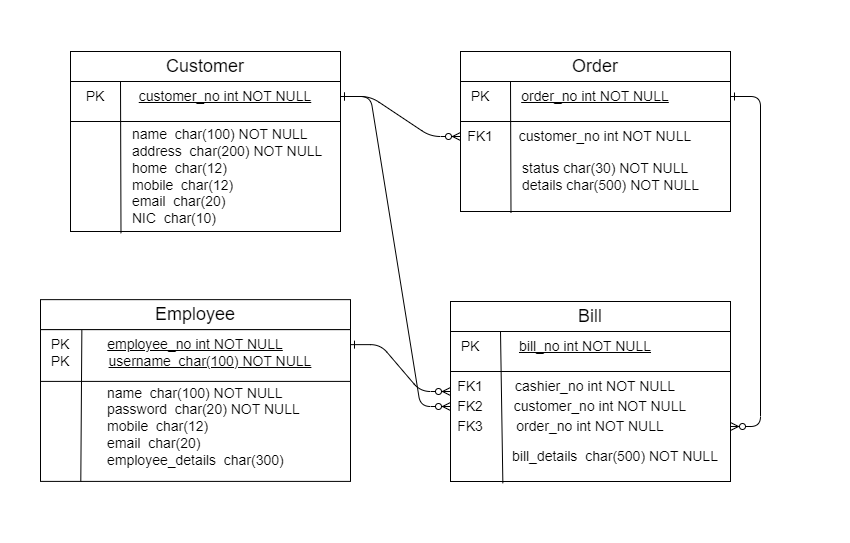

The diagram above was exported from draw.io. Its source (the exported page's mxGraphModel, read from the mxfile embedded in the PNG):
<mxGraphModel dx="1050" dy="523" grid="1" gridSize="10" guides="1" tooltips="1" connect="1" arrows="1" fold="1" page="1" pageScale="1" pageWidth="850" pageHeight="1100" math="0" shadow="0" extFonts="Permanent Marker^https://fonts.googleapis.com/css?family=Permanent+Marker">
  <root>
    <mxCell id="0" />
    <mxCell id="1" parent="0" />
    <mxCell id="vYuvH1Ox7ozpqlRXi8tO-2" value="&lt;font style=&quot;font-size: 18px;&quot;&gt;Customer&lt;/font&gt;" style="rounded=0;whiteSpace=wrap;html=1;" parent="1" vertex="1">
      <mxGeometry x="70" y="540" width="270" height="30" as="geometry" />
    </mxCell>
    <mxCell id="vYuvH1Ox7ozpqlRXi8tO-4" value="" style="rounded=0;whiteSpace=wrap;html=1;" parent="1" vertex="1">
      <mxGeometry x="70" y="570" width="270" height="60" as="geometry" />
    </mxCell>
    <mxCell id="vYuvH1Ox7ozpqlRXi8tO-8" value="" style="rounded=0;whiteSpace=wrap;html=1;" parent="1" vertex="1">
      <mxGeometry x="70" y="610" width="270" height="110" as="geometry" />
    </mxCell>
    <mxCell id="vYuvH1Ox7ozpqlRXi8tO-9" value="" style="endArrow=none;html=1;rounded=0;entryX=0.25;entryY=0;entryDx=0;entryDy=0;exitX=0.187;exitY=1.016;exitDx=0;exitDy=0;exitPerimeter=0;" parent="1" source="vYuvH1Ox7ozpqlRXi8tO-8" edge="1">
      <mxGeometry width="50" height="50" relative="1" as="geometry">
        <mxPoint x="120" y="690" as="sourcePoint" />
        <mxPoint x="120" y="570" as="targetPoint" />
      </mxGeometry>
    </mxCell>
    <mxCell id="vYuvH1Ox7ozpqlRXi8tO-10" value="&lt;font style=&quot;font-size: 14px;&quot;&gt;PK&lt;/font&gt;" style="text;html=1;strokeColor=none;fillColor=none;align=center;verticalAlign=middle;whiteSpace=wrap;rounded=0;" parent="1" vertex="1">
      <mxGeometry x="70" y="570" width="50" height="30" as="geometry" />
    </mxCell>
    <mxCell id="vYuvH1Ox7ozpqlRXi8tO-11" value="&lt;u&gt;&lt;font style=&quot;font-size: 14px;&quot;&gt;customer_no int NOT NULL&lt;/font&gt;&lt;/u&gt;" style="text;html=1;strokeColor=none;fillColor=none;align=center;verticalAlign=middle;whiteSpace=wrap;rounded=0;" parent="1" vertex="1">
      <mxGeometry x="120" y="570" width="210" height="30" as="geometry" />
    </mxCell>
    <mxCell id="vYuvH1Ox7ozpqlRXi8tO-16" value="&lt;font style=&quot;font-size: 14px;&quot;&gt;name&amp;nbsp; char(100) NOT NULL&lt;br&gt;address&amp;nbsp; char(200) NOT NULL&lt;br&gt;home&amp;nbsp; char(12)&lt;br&gt;mobile&amp;nbsp; char(12)&lt;br&gt;email&amp;nbsp; char(20)&lt;br&gt;NIC&amp;nbsp; char(10)&lt;/font&gt;" style="text;html=1;strokeColor=none;fillColor=none;align=left;verticalAlign=middle;whiteSpace=wrap;rounded=0;" parent="1" vertex="1">
      <mxGeometry x="130" y="650" width="210" height="30" as="geometry" />
    </mxCell>
    <mxCell id="vYuvH1Ox7ozpqlRXi8tO-17" value="&lt;font style=&quot;font-size: 18px;&quot;&gt;Order&lt;/font&gt;" style="rounded=0;whiteSpace=wrap;html=1;" parent="1" vertex="1">
      <mxGeometry x="460" y="540" width="270" height="30" as="geometry" />
    </mxCell>
    <mxCell id="vYuvH1Ox7ozpqlRXi8tO-18" value="" style="rounded=0;whiteSpace=wrap;html=1;" parent="1" vertex="1">
      <mxGeometry x="460" y="570" width="270" height="60" as="geometry" />
    </mxCell>
    <mxCell id="vYuvH1Ox7ozpqlRXi8tO-19" value="" style="rounded=0;whiteSpace=wrap;html=1;" parent="1" vertex="1">
      <mxGeometry x="460" y="610" width="270" height="90" as="geometry" />
    </mxCell>
    <mxCell id="vYuvH1Ox7ozpqlRXi8tO-20" value="" style="endArrow=none;html=1;rounded=0;entryX=0.25;entryY=0;entryDx=0;entryDy=0;exitX=0.187;exitY=1.016;exitDx=0;exitDy=0;exitPerimeter=0;" parent="1" source="vYuvH1Ox7ozpqlRXi8tO-19" edge="1">
      <mxGeometry width="50" height="50" relative="1" as="geometry">
        <mxPoint x="510" y="690" as="sourcePoint" />
        <mxPoint x="510" y="570" as="targetPoint" />
      </mxGeometry>
    </mxCell>
    <mxCell id="vYuvH1Ox7ozpqlRXi8tO-21" value="&lt;font style=&quot;font-size: 14px;&quot;&gt;PK&lt;/font&gt;" style="text;html=1;strokeColor=none;fillColor=none;align=center;verticalAlign=middle;whiteSpace=wrap;rounded=0;" parent="1" vertex="1">
      <mxGeometry x="450" y="570" width="60" height="30" as="geometry" />
    </mxCell>
    <mxCell id="vYuvH1Ox7ozpqlRXi8tO-22" value="&lt;u&gt;&lt;font style=&quot;font-size: 14px;&quot;&gt;order_no int NOT NULL&lt;/font&gt;&lt;/u&gt;" style="text;html=1;strokeColor=none;fillColor=none;align=center;verticalAlign=middle;whiteSpace=wrap;rounded=0;" parent="1" vertex="1">
      <mxGeometry x="490" y="570" width="210" height="30" as="geometry" />
    </mxCell>
    <mxCell id="vYuvH1Ox7ozpqlRXi8tO-23" value="&lt;font style=&quot;font-size: 14px;&quot;&gt;status char(30) NOT NULL&lt;br&gt;details char(500) NOT NULL&lt;/font&gt;" style="text;html=1;strokeColor=none;fillColor=none;align=left;verticalAlign=middle;whiteSpace=wrap;rounded=0;" parent="1" vertex="1">
      <mxGeometry x="520" y="650" width="210" height="30" as="geometry" />
    </mxCell>
    <mxCell id="vYuvH1Ox7ozpqlRXi8tO-24" value="&lt;span style=&quot;font-size: 14px;&quot;&gt;FK1&lt;/span&gt;" style="text;html=1;strokeColor=none;fillColor=none;align=center;verticalAlign=middle;whiteSpace=wrap;rounded=0;" parent="1" vertex="1">
      <mxGeometry x="460" y="610" width="40" height="30" as="geometry" />
    </mxCell>
    <mxCell id="vYuvH1Ox7ozpqlRXi8tO-26" value="&lt;font style=&quot;font-size: 14px;&quot;&gt;customer_no int NOT NULL&lt;/font&gt;" style="text;html=1;strokeColor=none;fillColor=none;align=center;verticalAlign=middle;whiteSpace=wrap;rounded=0;" parent="1" vertex="1">
      <mxGeometry x="500" y="610" width="210" height="30" as="geometry" />
    </mxCell>
    <mxCell id="vYuvH1Ox7ozpqlRXi8tO-34" value="&lt;font style=&quot;font-size: 18px;&quot;&gt;Bill&lt;/font&gt;" style="rounded=0;whiteSpace=wrap;html=1;" parent="1" vertex="1">
      <mxGeometry x="450" y="790" width="280" height="30" as="geometry" />
    </mxCell>
    <mxCell id="vYuvH1Ox7ozpqlRXi8tO-35" value="" style="rounded=0;whiteSpace=wrap;html=1;" parent="1" vertex="1">
      <mxGeometry x="450" y="820" width="280" height="60" as="geometry" />
    </mxCell>
    <mxCell id="vYuvH1Ox7ozpqlRXi8tO-36" value="" style="rounded=0;whiteSpace=wrap;html=1;" parent="1" vertex="1">
      <mxGeometry x="450" y="860" width="280" height="110" as="geometry" />
    </mxCell>
    <mxCell id="vYuvH1Ox7ozpqlRXi8tO-37" value="" style="endArrow=none;html=1;rounded=0;entryX=0.25;entryY=0;entryDx=0;entryDy=0;exitX=0.187;exitY=1.016;exitDx=0;exitDy=0;exitPerimeter=0;" parent="1" source="vYuvH1Ox7ozpqlRXi8tO-36" edge="1">
      <mxGeometry width="50" height="50" relative="1" as="geometry">
        <mxPoint x="500" y="940" as="sourcePoint" />
        <mxPoint x="500" y="820" as="targetPoint" />
      </mxGeometry>
    </mxCell>
    <mxCell id="vYuvH1Ox7ozpqlRXi8tO-38" value="&lt;font style=&quot;font-size: 14px;&quot;&gt;PK&lt;/font&gt;" style="text;html=1;strokeColor=none;fillColor=none;align=center;verticalAlign=middle;whiteSpace=wrap;rounded=0;" parent="1" vertex="1">
      <mxGeometry x="440" y="820" width="60" height="30" as="geometry" />
    </mxCell>
    <mxCell id="vYuvH1Ox7ozpqlRXi8tO-39" value="&lt;u&gt;&lt;font style=&quot;font-size: 14px;&quot;&gt;bill_no int NOT NULL&lt;/font&gt;&lt;/u&gt;" style="text;html=1;strokeColor=none;fillColor=none;align=center;verticalAlign=middle;whiteSpace=wrap;rounded=0;" parent="1" vertex="1">
      <mxGeometry x="480" y="820" width="210" height="30" as="geometry" />
    </mxCell>
    <mxCell id="vYuvH1Ox7ozpqlRXi8tO-40" value="&lt;font style=&quot;font-size: 14px;&quot;&gt;bill_details&amp;nbsp; char(500) NOT NULL&lt;/font&gt;" style="text;html=1;strokeColor=none;fillColor=none;align=left;verticalAlign=middle;whiteSpace=wrap;rounded=0;" parent="1" vertex="1">
      <mxGeometry x="510" y="930" width="210" height="30" as="geometry" />
    </mxCell>
    <mxCell id="vYuvH1Ox7ozpqlRXi8tO-41" value="&lt;span style=&quot;font-size: 14px;&quot;&gt;FK1&lt;/span&gt;" style="text;html=1;strokeColor=none;fillColor=none;align=center;verticalAlign=middle;whiteSpace=wrap;rounded=0;" parent="1" vertex="1">
      <mxGeometry x="440" y="860" width="60" height="30" as="geometry" />
    </mxCell>
    <mxCell id="vYuvH1Ox7ozpqlRXi8tO-42" value="&lt;font style=&quot;font-size: 14px;&quot;&gt;cashier_no int NOT NULL&lt;/font&gt;" style="text;html=1;strokeColor=none;fillColor=none;align=center;verticalAlign=middle;whiteSpace=wrap;rounded=0;" parent="1" vertex="1">
      <mxGeometry x="490" y="860" width="210" height="30" as="geometry" />
    </mxCell>
    <mxCell id="vYuvH1Ox7ozpqlRXi8tO-43" value="&lt;span style=&quot;font-size: 14px;&quot;&gt;FK2&lt;/span&gt;" style="text;html=1;strokeColor=none;fillColor=none;align=center;verticalAlign=middle;whiteSpace=wrap;rounded=0;" parent="1" vertex="1">
      <mxGeometry x="450" y="880" width="40" height="30" as="geometry" />
    </mxCell>
    <mxCell id="vYuvH1Ox7ozpqlRXi8tO-44" value="&lt;font style=&quot;font-size: 14px;&quot;&gt;customer_no int NOT NULL&lt;/font&gt;" style="text;html=1;strokeColor=none;fillColor=none;align=center;verticalAlign=middle;whiteSpace=wrap;rounded=0;" parent="1" vertex="1">
      <mxGeometry x="500" y="880" width="200" height="30" as="geometry" />
    </mxCell>
    <mxCell id="vYuvH1Ox7ozpqlRXi8tO-45" value="&lt;span style=&quot;font-size: 14px;&quot;&gt;FK3&lt;/span&gt;" style="text;html=1;strokeColor=none;fillColor=none;align=center;verticalAlign=middle;whiteSpace=wrap;rounded=0;" parent="1" vertex="1">
      <mxGeometry x="440" y="900" width="60" height="30" as="geometry" />
    </mxCell>
    <mxCell id="vYuvH1Ox7ozpqlRXi8tO-47" value="&lt;font style=&quot;font-size: 14px;&quot;&gt;order_no int NOT NULL&lt;/font&gt;" style="text;html=1;strokeColor=none;fillColor=none;align=center;verticalAlign=middle;whiteSpace=wrap;rounded=0;" parent="1" vertex="1">
      <mxGeometry x="490" y="900" width="200" height="30" as="geometry" />
    </mxCell>
    <mxCell id="vYuvH1Ox7ozpqlRXi8tO-48" value="" style="edgeStyle=entityRelationEdgeStyle;endArrow=ERzeroToMany;startArrow=ERone;endFill=1;startFill=0;exitX=1;exitY=0.25;exitDx=0;exitDy=0;" parent="1" edge="1" target="vYuvH1Ox7ozpqlRXi8tO-24" source="vYuvH1Ox7ozpqlRXi8tO-4">
      <mxGeometry width="100" height="100" relative="1" as="geometry">
        <mxPoint x="360" y="585" as="sourcePoint" />
        <mxPoint x="440" y="615" as="targetPoint" />
      </mxGeometry>
    </mxCell>
    <mxCell id="vYuvH1Ox7ozpqlRXi8tO-49" value="&lt;font style=&quot;font-size: 18px;&quot;&gt;Employee&lt;/font&gt;" style="rounded=0;whiteSpace=wrap;html=1;" parent="1" vertex="1">
      <mxGeometry x="40" y="788.14" width="310" height="30" as="geometry" />
    </mxCell>
    <mxCell id="vYuvH1Ox7ozpqlRXi8tO-50" value="" style="rounded=0;whiteSpace=wrap;html=1;" parent="1" vertex="1">
      <mxGeometry x="40" y="818.14" width="310" height="60" as="geometry" />
    </mxCell>
    <mxCell id="vYuvH1Ox7ozpqlRXi8tO-51" value="" style="rounded=0;whiteSpace=wrap;html=1;" parent="1" vertex="1">
      <mxGeometry x="40" y="869.9" width="310" height="100" as="geometry" />
    </mxCell>
    <mxCell id="vYuvH1Ox7ozpqlRXi8tO-52" value="" style="endArrow=none;html=1;rounded=0;entryX=0.856;entryY=0.016;entryDx=0;entryDy=0;exitX=0.13;exitY=1.001;exitDx=0;exitDy=0;exitPerimeter=0;entryPerimeter=0;" parent="1" source="vYuvH1Ox7ozpqlRXi8tO-51" target="vYuvH1Ox7ozpqlRXi8tO-53" edge="1">
      <mxGeometry width="50" height="50" relative="1" as="geometry">
        <mxPoint x="90" y="938.14" as="sourcePoint" />
        <mxPoint x="90" y="818.14" as="targetPoint" />
      </mxGeometry>
    </mxCell>
    <mxCell id="vYuvH1Ox7ozpqlRXi8tO-53" value="&lt;font style=&quot;font-size: 14px;&quot;&gt;PK&lt;/font&gt;" style="text;html=1;strokeColor=none;fillColor=none;align=center;verticalAlign=middle;whiteSpace=wrap;rounded=0;" parent="1" vertex="1">
      <mxGeometry x="30" y="818.14" width="60" height="30" as="geometry" />
    </mxCell>
    <mxCell id="vYuvH1Ox7ozpqlRXi8tO-54" value="&lt;u&gt;&lt;font style=&quot;font-size: 14px;&quot;&gt;employee_no int NOT NULL&lt;/font&gt;&lt;/u&gt;" style="text;html=1;strokeColor=none;fillColor=none;align=center;verticalAlign=middle;whiteSpace=wrap;rounded=0;" parent="1" vertex="1">
      <mxGeometry x="90" y="818.14" width="210" height="30" as="geometry" />
    </mxCell>
    <mxCell id="vYuvH1Ox7ozpqlRXi8tO-62" value="&lt;font style=&quot;font-size: 14px;&quot;&gt;PK&lt;/font&gt;" style="text;html=1;strokeColor=none;fillColor=none;align=center;verticalAlign=middle;whiteSpace=wrap;rounded=0;" parent="1" vertex="1">
      <mxGeometry x="30" y="834.9" width="60" height="30" as="geometry" />
    </mxCell>
    <mxCell id="vYuvH1Ox7ozpqlRXi8tO-63" value="&lt;span style=&quot;font-size: 14px;&quot;&gt;&lt;u&gt;username&amp;nbsp; char(100) NOT NULL&lt;/u&gt;&lt;/span&gt;" style="text;html=1;strokeColor=none;fillColor=none;align=center;verticalAlign=middle;whiteSpace=wrap;rounded=0;" parent="1" vertex="1">
      <mxGeometry x="100" y="834.9" width="220" height="30" as="geometry" />
    </mxCell>
    <mxCell id="vYuvH1Ox7ozpqlRXi8tO-64" value="&lt;font style=&quot;font-size: 14px;&quot;&gt;name&amp;nbsp; char(100) NOT NULL&lt;br&gt;password&amp;nbsp; char(20) NOT NULL&lt;br&gt;mobile&amp;nbsp; char(12)&lt;br&gt;email&amp;nbsp; char(20)&lt;br&gt;employee_details&amp;nbsp; char(300)&lt;/font&gt;" style="text;html=1;strokeColor=none;fillColor=none;align=left;verticalAlign=middle;whiteSpace=wrap;rounded=0;" parent="1" vertex="1">
      <mxGeometry x="105" y="899.9" width="210" height="30" as="geometry" />
    </mxCell>
    <mxCell id="Htd48bdtPLbgu2SjIVT1-3" value="" style="edgeStyle=entityRelationEdgeStyle;endArrow=ERzeroToMany;startArrow=ERone;endFill=1;startFill=0;exitX=1;exitY=0.25;exitDx=0;exitDy=0;entryX=0;entryY=0.5;entryDx=0;entryDy=0;" edge="1" parent="1" source="vYuvH1Ox7ozpqlRXi8tO-4" target="vYuvH1Ox7ozpqlRXi8tO-43">
      <mxGeometry width="100" height="100" relative="1" as="geometry">
        <mxPoint x="370" y="615" as="sourcePoint" />
        <mxPoint x="490" y="655" as="targetPoint" />
      </mxGeometry>
    </mxCell>
    <mxCell id="Htd48bdtPLbgu2SjIVT1-4" value="" style="edgeStyle=entityRelationEdgeStyle;endArrow=ERzeroToMany;startArrow=ERone;endFill=1;startFill=0;exitX=1;exitY=0.25;exitDx=0;exitDy=0;entryX=0;entryY=0;entryDx=0;entryDy=0;" edge="1" parent="1" source="vYuvH1Ox7ozpqlRXi8tO-50" target="vYuvH1Ox7ozpqlRXi8tO-43">
      <mxGeometry width="100" height="100" relative="1" as="geometry">
        <mxPoint x="380" y="625" as="sourcePoint" />
        <mxPoint x="500" y="665" as="targetPoint" />
      </mxGeometry>
    </mxCell>
    <mxCell id="Htd48bdtPLbgu2SjIVT1-5" value="" style="edgeStyle=entityRelationEdgeStyle;endArrow=ERzeroToMany;startArrow=ERone;endFill=1;startFill=0;exitX=1;exitY=0.25;exitDx=0;exitDy=0;entryX=1;entryY=0.5;entryDx=0;entryDy=0;" edge="1" parent="1" source="vYuvH1Ox7ozpqlRXi8tO-18" target="vYuvH1Ox7ozpqlRXi8tO-36">
      <mxGeometry width="100" height="100" relative="1" as="geometry">
        <mxPoint x="390" y="635" as="sourcePoint" />
        <mxPoint x="510" y="675" as="targetPoint" />
      </mxGeometry>
    </mxCell>
  </root>
</mxGraphModel>